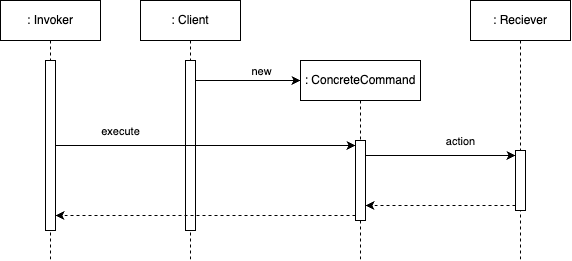

The diagram above was exported from draw.io. Its source (the exported page's mxGraphModel, read from the mxfile embedded in the PNG):
<mxGraphModel dx="566" dy="724" grid="1" gridSize="10" guides="1" tooltips="1" connect="1" arrows="1" fold="1" page="1" pageScale="1" pageWidth="827" pageHeight="1169" math="0" shadow="0">
  <root>
    <mxCell id="0" />
    <mxCell id="1" parent="0" />
    <mxCell id="2" value=": Invoker" style="shape=umlLifeline;perimeter=lifelinePerimeter;whiteSpace=wrap;html=1;container=1;dropTarget=0;collapsible=0;recursiveResize=0;outlineConnect=0;portConstraint=eastwest;newEdgeStyle={&quot;edgeStyle&quot;:&quot;elbowEdgeStyle&quot;,&quot;elbow&quot;:&quot;vertical&quot;,&quot;curved&quot;:0,&quot;rounded&quot;:0};" vertex="1" parent="1">
      <mxGeometry x="160" y="160" width="100" height="260" as="geometry" />
    </mxCell>
    <mxCell id="7" value="" style="html=1;points=[[0,0,0,0,5],[0,1,0,0,-5],[1,0,0,0,5],[1,1,0,0,-5]];perimeter=orthogonalPerimeter;outlineConnect=0;targetShapes=umlLifeline;portConstraint=eastwest;newEdgeStyle={&quot;curved&quot;:0,&quot;rounded&quot;:0};" vertex="1" parent="2">
      <mxGeometry x="45" y="60" width="10" height="170" as="geometry" />
    </mxCell>
    <mxCell id="3" value=": Client" style="shape=umlLifeline;perimeter=lifelinePerimeter;whiteSpace=wrap;html=1;container=1;dropTarget=0;collapsible=0;recursiveResize=0;outlineConnect=0;portConstraint=eastwest;newEdgeStyle={&quot;edgeStyle&quot;:&quot;elbowEdgeStyle&quot;,&quot;elbow&quot;:&quot;vertical&quot;,&quot;curved&quot;:0,&quot;rounded&quot;:0};" vertex="1" parent="1">
      <mxGeometry x="300" y="160" width="100" height="260" as="geometry" />
    </mxCell>
    <mxCell id="8" value="" style="html=1;points=[[0,0,0,0,5],[0,1,0,0,-5],[1,0,0,0,5],[1,1,0,0,-5]];perimeter=orthogonalPerimeter;outlineConnect=0;targetShapes=umlLifeline;portConstraint=eastwest;newEdgeStyle={&quot;curved&quot;:0,&quot;rounded&quot;:0};" vertex="1" parent="3">
      <mxGeometry x="45" y="60" width="10" height="170" as="geometry" />
    </mxCell>
    <mxCell id="4" value=": ConcreteCommand" style="shape=umlLifeline;perimeter=lifelinePerimeter;whiteSpace=wrap;html=1;container=1;dropTarget=0;collapsible=0;recursiveResize=0;outlineConnect=0;portConstraint=eastwest;newEdgeStyle={&quot;edgeStyle&quot;:&quot;elbowEdgeStyle&quot;,&quot;elbow&quot;:&quot;vertical&quot;,&quot;curved&quot;:0,&quot;rounded&quot;:0};" vertex="1" parent="1">
      <mxGeometry x="460" y="220" width="120" height="200" as="geometry" />
    </mxCell>
    <mxCell id="11" value="" style="html=1;points=[[0,0,0,0,5],[0,1,0,0,-5],[1,0,0,0,5],[1,1,0,0,-5]];perimeter=orthogonalPerimeter;outlineConnect=0;targetShapes=umlLifeline;portConstraint=eastwest;newEdgeStyle={&quot;curved&quot;:0,&quot;rounded&quot;:0};" vertex="1" parent="4">
      <mxGeometry x="55" y="80" width="10" height="80" as="geometry" />
    </mxCell>
    <mxCell id="6" value=": Reciever" style="shape=umlLifeline;perimeter=lifelinePerimeter;whiteSpace=wrap;html=1;container=1;dropTarget=0;collapsible=0;recursiveResize=0;outlineConnect=0;portConstraint=eastwest;newEdgeStyle={&quot;edgeStyle&quot;:&quot;elbowEdgeStyle&quot;,&quot;elbow&quot;:&quot;vertical&quot;,&quot;curved&quot;:0,&quot;rounded&quot;:0};" vertex="1" parent="1">
      <mxGeometry x="630" y="160" width="100" height="260" as="geometry" />
    </mxCell>
    <mxCell id="13" value="" style="html=1;points=[[0,0,0,0,5],[0,1,0,0,-5],[1,0,0,0,5],[1,1,0,0,-5]];perimeter=orthogonalPerimeter;outlineConnect=0;targetShapes=umlLifeline;portConstraint=eastwest;newEdgeStyle={&quot;curved&quot;:0,&quot;rounded&quot;:0};" vertex="1" parent="6">
      <mxGeometry x="45" y="150" width="10" height="60" as="geometry" />
    </mxCell>
    <mxCell id="9" value="" style="endArrow=classic;html=1;" edge="1" parent="1" source="8">
      <mxGeometry width="50" height="50" relative="1" as="geometry">
        <mxPoint x="320" y="380" as="sourcePoint" />
        <mxPoint x="460" y="240" as="targetPoint" />
      </mxGeometry>
    </mxCell>
    <mxCell id="10" value="new" style="edgeLabel;html=1;align=center;verticalAlign=middle;resizable=0;points=[];" vertex="1" connectable="0" parent="9">
      <mxGeometry x="0.0066" relative="1" as="geometry">
        <mxPoint x="12" y="-10" as="offset" />
      </mxGeometry>
    </mxCell>
    <mxCell id="12" value="" style="endArrow=classic;html=1;entryX=0;entryY=0;entryDx=0;entryDy=5;entryPerimeter=0;" edge="1" parent="1" source="11" target="13">
      <mxGeometry width="50" height="50" relative="1" as="geometry">
        <mxPoint x="410" y="380" as="sourcePoint" />
        <mxPoint x="460" y="330" as="targetPoint" />
      </mxGeometry>
    </mxCell>
    <mxCell id="14" value="action" style="edgeLabel;html=1;align=center;verticalAlign=middle;resizable=0;points=[];" vertex="1" connectable="0" parent="12">
      <mxGeometry x="0.0267" y="3" relative="1" as="geometry">
        <mxPoint x="18" y="-12" as="offset" />
      </mxGeometry>
    </mxCell>
    <mxCell id="15" value="" style="endArrow=classic;html=1;exitX=0;exitY=1;exitDx=0;exitDy=-5;exitPerimeter=0;dashed=1;" edge="1" parent="1" source="13" target="11">
      <mxGeometry width="50" height="50" relative="1" as="geometry">
        <mxPoint x="620" y="350" as="sourcePoint" />
        <mxPoint x="530" y="365" as="targetPoint" />
      </mxGeometry>
    </mxCell>
    <mxCell id="16" value="" style="endArrow=classic;html=1;entryX=0;entryY=0;entryDx=0;entryDy=5;entryPerimeter=0;" edge="1" parent="1" source="7" target="11">
      <mxGeometry width="50" height="50" relative="1" as="geometry">
        <mxPoint x="310" y="320" as="sourcePoint" />
        <mxPoint x="360" y="270" as="targetPoint" />
      </mxGeometry>
    </mxCell>
    <mxCell id="17" value="execute" style="edgeLabel;html=1;align=center;verticalAlign=middle;resizable=0;points=[];" vertex="1" connectable="0" parent="16">
      <mxGeometry x="-0.4571" y="-1" relative="1" as="geometry">
        <mxPoint x="-17" y="-16" as="offset" />
      </mxGeometry>
    </mxCell>
    <mxCell id="18" value="" style="endArrow=classic;html=1;exitX=0;exitY=1;exitDx=0;exitDy=-5;exitPerimeter=0;dashed=1;" edge="1" parent="1" source="11" target="7">
      <mxGeometry width="50" height="50" relative="1" as="geometry">
        <mxPoint x="510" y="369.52" as="sourcePoint" />
        <mxPoint x="360" y="369.52" as="targetPoint" />
      </mxGeometry>
    </mxCell>
  </root>
</mxGraphModel>